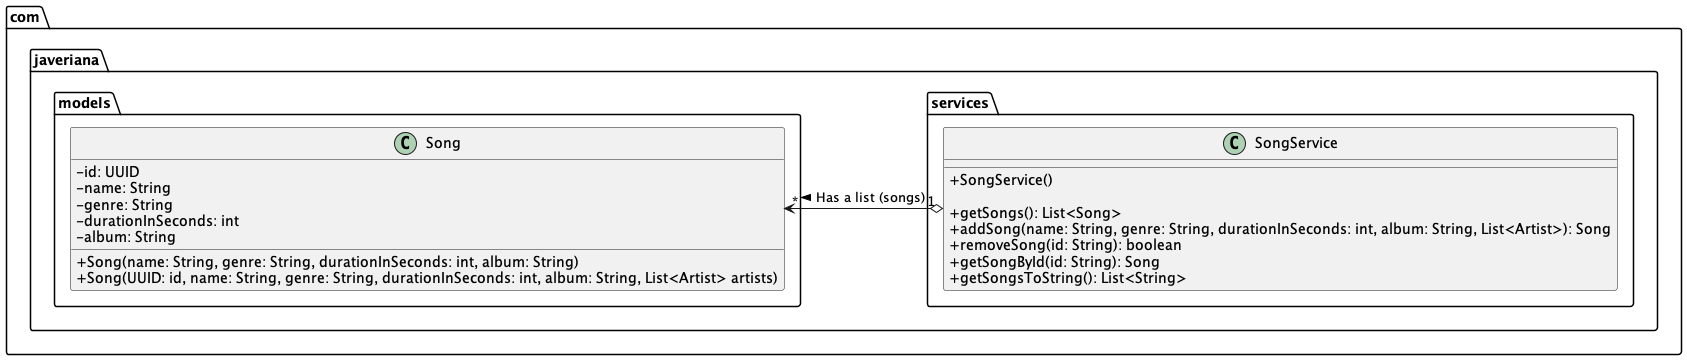

The diagram above was rendered by PlantUML. Its source (embedded in the PNG):
@startuml
skinparam classAttributeIconSize 0
class com.javeriana.models.Artist $Artist {
    - id: UUID
    - name: String

    + Artist(id: UUID, name: String)
    + Artist(name: String)
}

class com.javeriana.models.Customer $Customer {
    - id: UUID
    - username: String
    - password: String
    - name: String
    - lastName: String
    - age: int

    + Customer(username: String, password: String, name: String, lastName: String, age: int)
    + Customer(UUID: id, username: String, password: String, name: String, lastName: String, age: int, List<Artist> followedArtists, List<playList> playLists)
}

class com.javeriana.models.playList $PlayList {
    - id: UUID
    - name: String

    + playList(name: String)
    + playList(UUID: id, name: String, List<Song> songs)
}

class com.javeriana.models.Song $Song {
    - id: UUID
    - name: String
    - genre: String
    - durationInSeconds: int
    - album: String

    + Song(name: String, genre: String, durationInSeconds: int, album: String)
    + Song(UUID: id, name: String, genre: String, durationInSeconds: int, album: String, List<Artist> artists)
}

class com.javeriana.services.ArtistService $ArtistService {

    + ArtistService()

    + getArtists(): List<Artist>
    + addArtist(name: String): Artist
    + removeArtist(id: String): boolean
    + getArtistById(id: String): Artist
    + getArtistsToString(): List<String>
}

class com.javeriana.services.CustomerAdminService $CustomerAdminService {

    + CustomerAdminService()

    + getCustomers(): List<Customer>
    + addCustomer(username: String, password: String, name: String, lastName: String, age: int): Customer
    + removeCustomer(id: String): boolean
    + getCustomerById(id: String): Customer
    + getCustomersToString(): List<String>
}

class com.javeriana.services.SongService $SongService {

    + SongService()

    + getSongs(): List<Song>
    + addSong(name: String, genre: String, durationInSeconds: int, album: String, List<Artist>): Song
    + removeSong(id: String): boolean
    + getSongById(id: String): Song
    + getSongsToString(): List<String>
}

class com.javeriana.services.PlayListService $PlayListService {

    + PlayListService()

    + getPlayLists(): List<playList>
    + addPlayList(name: String): playList
    + removePlayList(id: String): boolean
    + getPlayListById(id: String): playList
    + getPlayListsToString(): List<String>
}

class com.javeriana.controllers.AdminController $AdminController {

    + AdminController(artistService: ArtistService, customerAdminService: CustomerAdminService, songService: SongService, playListService: PlayListService)

    + addArtist(name: String): void
    + removeArtist(id: String): void
    + addCustomer(username: String, password: String, name: String, lastName: String, age: int): void
    + removeCustomer(id: String): void
    + addSong(name: String, genre: String, durationInSeconds: int, album: String, List<Artist>): void
    + removeSong(id: String): void
    + addPlayList(name: String): void
    + removePlayList(id: String): void
    + getCustomersToString(): List<String>
    + getSongsToString(): List<String>
    + getArtistsToString(): List<String>
    + getPlayListsToString(): List<String>

}

class com.javeriana.views.AdminView $AdminView {

    - scanner : Scanner

    + AdminView(adminController: AdminController)

    + showMenu(): void
    + addArtist(): void
    + removeArtist(): void
    + addCustomer(): void
    + removeCustomer(): void
    + addSong(): void
    + removeSong(): void
    + addPlayList(): void
    + removePlayList(): void
    + showCustomers(): void
    + showSongs(): void
    + showArtists(): void
    + showPlayLists(): void
}

class Main $Main {

    + Main()
    + main(args: String[]): void


}

' Relaciones
com.javeriana.models.Customer "1" o-> "0..*" com.javeriana.models.playList : Has a list (playLists) >
com.javeriana.models.Customer "1" o--> "0..*" com.javeriana.models.Artist : Has a list (followedArtists) >
com.javeriana.models.playList "1" o--> "0..*" com.javeriana.models.Song : Has a list (songs) >
com.javeriana.models.Song "1" *-> "1..*" com.javeriana.models.Artist : Has a list (artists) >

com.javeriana.services.ArtistService "1" o--> "*" com.javeriana.models.Artist : Has a list (artists) >
com.javeriana.services.CustomerAdminService "1" o--> "*" com.javeriana.models.Customer : Has a list (customers) >
com.javeriana.services.SongService "1" o-> "*" com.javeriana.models.Song : Has a list (songs) >
com.javeriana.services.PlayListService "1" o--> "*" com.javeriana.models.playList : Has a list (playLists) >

com.javeriana.controllers.AdminController "1" *--> "1" com.javeriana.services.ArtistService : Uses >
com.javeriana.controllers.AdminController "1" *--> "1" com.javeriana.services.CustomerAdminService : Uses >
com.javeriana.controllers.AdminController "1" *--> "1" com.javeriana.services.SongService : Uses >
com.javeriana.controllers.AdminController "1" *--> "1" com.javeriana.services.PlayListService : Uses >

com.javeriana.views.AdminView "1" *--> "1" com.javeriana.controllers.AdminController : Uses >

Main -down-> AdminView : Creates >
/'
' Remover todo menos las clases dentro de models

' Remover Main
remove $Main

' Remover Vistas
remove $AdminView

' Remover Controladores
remove $AdminController

' Remover Servicios
remove $CustomerAdminService
remove $SongService
remove $PlayListService
remove $ArtistService
'/
/'
' Remover todo menos ArtistService y Artist

' Remover Main
remove $Main

' Remover Vistas
remove $AdminView

' Remover Controladores
remove $AdminController

' Remover Servicios
remove $CustomerAdminService
remove $SongService
remove $PlayListService

' Remover Modelos
remove $Customer
remove $Song
remove $PlayList
'/

/'
' Remover todo menos CustomerAdminService y Customer

' Remover Main
remove $Main

' Remover Vistas
remove $AdminView

' Remover Controladores
remove $AdminController

' Remover Servicios
remove $SongService
remove $PlayListService
remove $ArtistService

' Remover Modelos
remove $Artist
remove $Song
remove $PlayList
'/

' Remover todo menos SongService y Song

' Remover Main
remove $Main

' Remover Vistas
remove $AdminView

' Remover Controladores
remove $AdminController

' Remover Servicios
remove $CustomerAdminService
remove $PlayListService
remove $ArtistService

' Remover Modelos
remove $Artist
remove $Customer
remove $PlayList


@enduml